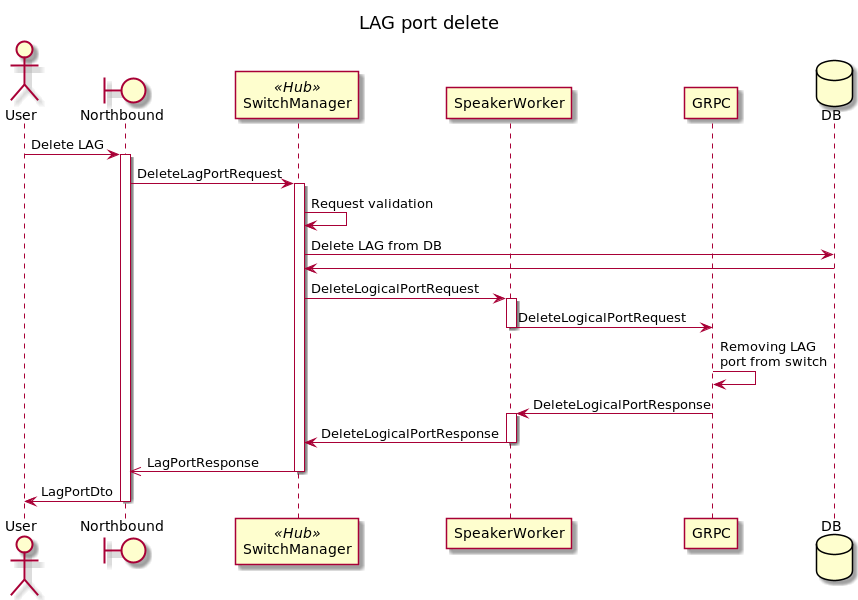

The diagram above was rendered by PlantUML. Its source (embedded in the PNG):
@startuml
title LAG port delete

actor User
boundary Northbound as NB
participant SwitchManager << Hub >>
participant SpeakerWorker
participant GRPC
database DB

User -> NB : Delete LAG

activate NB
NB -> SwitchManager : DeleteLagPortRequest
activate SwitchManager
SwitchManager -> SwitchManager : Request validation
SwitchManager -> DB : Delete LAG from DB
DB -> SwitchManager
SwitchManager -> SpeakerWorker : DeleteLogicalPortRequest
activate SpeakerWorker
SpeakerWorker -> GRPC : DeleteLogicalPortRequest
deactivate SpeakerWorker
GRPC -> GRPC : Removing LAG\nport from switch
GRPC -> SpeakerWorker : DeleteLogicalPortResponse
activate SpeakerWorker
SpeakerWorker -> SwitchManager : DeleteLogicalPortResponse
deactivate SpeakerWorker
SwitchManager ->> NB: LagPortResponse
deactivate SwitchManager
NB -> User: LagPortDto
deactivate NB

@enduml